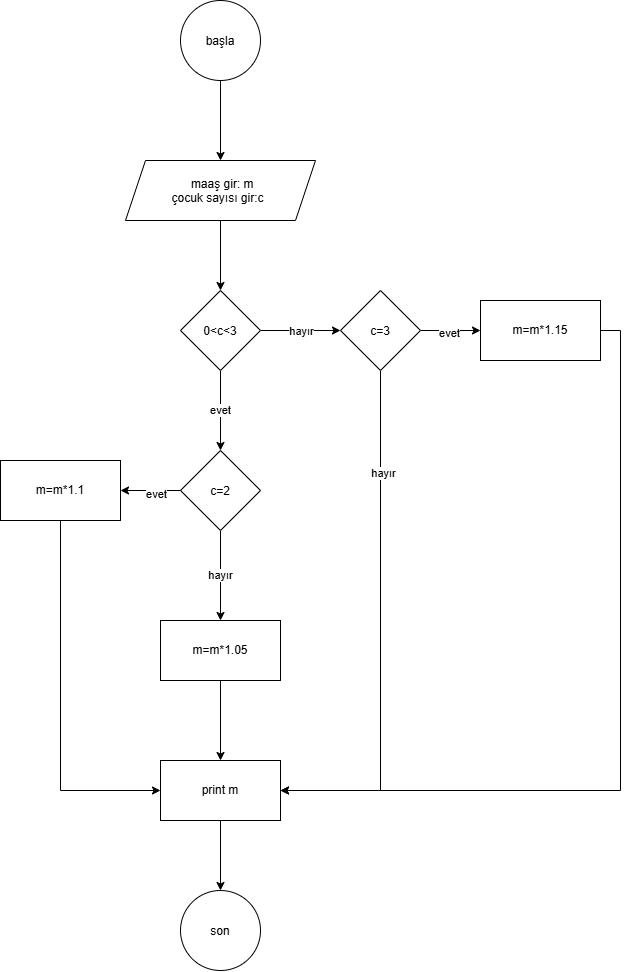

The diagram above was exported from draw.io. Its source (the exported page's mxGraphModel, read from the mxfile embedded in the PNG):
<mxGraphModel dx="1776" dy="909" grid="1" gridSize="10" guides="1" tooltips="1" connect="1" arrows="1" fold="1" page="1" pageScale="1" pageWidth="827" pageHeight="1169" math="0" shadow="0">
  <root>
    <mxCell id="0" />
    <mxCell id="1" parent="0" />
    <mxCell id="a1mEs3-wkOk0XBQ7uNzE-3" edge="1" parent="1" source="a1mEs3-wkOk0XBQ7uNzE-1" style="edgeStyle=orthogonalEdgeStyle;rounded=0;orthogonalLoop=1;jettySize=auto;html=1;defaultLabelBackgroundColor=page;" target="a1mEs3-wkOk0XBQ7uNzE-2" value="">
      <mxGeometry relative="1" as="geometry" />
    </mxCell>
    <mxCell id="a1mEs3-wkOk0XBQ7uNzE-1" parent="1" style="ellipse;whiteSpace=wrap;html=1;shapeInside=1;aspect=fixed;" value="başla" vertex="1">
      <mxGeometry height="80" width="80" x="350" y="10" as="geometry" />
    </mxCell>
    <mxCell id="a1mEs3-wkOk0XBQ7uNzE-5" edge="1" parent="1" source="a1mEs3-wkOk0XBQ7uNzE-2" style="edgeStyle=orthogonalEdgeStyle;rounded=0;orthogonalLoop=1;jettySize=auto;html=1;defaultLabelBackgroundColor=page;" target="a1mEs3-wkOk0XBQ7uNzE-4" value="">
      <mxGeometry relative="1" as="geometry" />
    </mxCell>
    <mxCell id="a1mEs3-wkOk0XBQ7uNzE-2" parent="1" style="shape=parallelogram;perimeter=parallelogramPerimeter;whiteSpace=wrap;html=1;shapeInside=1;fixedSize=1;" value="maaş gir: m&lt;div&gt;çocuk sayısı gir:c&lt;/div&gt;" vertex="1">
      <mxGeometry height="60" width="190" x="295" y="170" as="geometry" />
    </mxCell>
    <mxCell id="a1mEs3-wkOk0XBQ7uNzE-7" edge="1" parent="1" source="a1mEs3-wkOk0XBQ7uNzE-4" style="edgeStyle=orthogonalEdgeStyle;rounded=0;orthogonalLoop=1;jettySize=auto;html=1;defaultLabelBackgroundColor=page;" target="a1mEs3-wkOk0XBQ7uNzE-6" value="evet">
      <mxGeometry relative="1" as="geometry" />
    </mxCell>
    <mxCell id="a1mEs3-wkOk0XBQ7uNzE-9" edge="1" parent="1" source="a1mEs3-wkOk0XBQ7uNzE-4" style="edgeStyle=orthogonalEdgeStyle;rounded=0;orthogonalLoop=1;jettySize=auto;html=1;defaultLabelBackgroundColor=page;" target="a1mEs3-wkOk0XBQ7uNzE-8" value="">
      <mxGeometry relative="1" as="geometry" />
    </mxCell>
    <mxCell id="a1mEs3-wkOk0XBQ7uNzE-10" connectable="0" parent="a1mEs3-wkOk0XBQ7uNzE-9" style="edgeLabel;html=1;align=center;verticalAlign=middle;resizable=0;points=[];inheritText=1;defaultLabelBackgroundColor=page;" value="hayır" vertex="1">
      <mxGeometry relative="1" x="0.0125" as="geometry">
        <mxPoint x="-1" as="offset" />
      </mxGeometry>
    </mxCell>
    <mxCell id="a1mEs3-wkOk0XBQ7uNzE-4" parent="1" style="rhombus;whiteSpace=wrap;html=1;shapeInside=1;" value="0&amp;lt;c&amp;lt;3" vertex="1">
      <mxGeometry height="80" width="80" x="350" y="300" as="geometry" />
    </mxCell>
    <mxCell id="a1mEs3-wkOk0XBQ7uNzE-15" edge="1" parent="1" source="a1mEs3-wkOk0XBQ7uNzE-6" style="edgeStyle=orthogonalEdgeStyle;rounded=0;orthogonalLoop=1;jettySize=auto;html=1;defaultLabelBackgroundColor=page;" target="a1mEs3-wkOk0XBQ7uNzE-14" value="">
      <mxGeometry relative="1" as="geometry" />
    </mxCell>
    <mxCell id="a1mEs3-wkOk0XBQ7uNzE-16" connectable="0" parent="a1mEs3-wkOk0XBQ7uNzE-15" style="edgeLabel;html=1;align=center;verticalAlign=middle;resizable=0;points=[];inheritText=1;defaultLabelBackgroundColor=page;" value="evet" vertex="1">
      <mxGeometry relative="1" x="-0.1611" y="3" as="geometry">
        <mxPoint as="offset" />
      </mxGeometry>
    </mxCell>
    <mxCell id="a1mEs3-wkOk0XBQ7uNzE-18" edge="1" parent="1" source="a1mEs3-wkOk0XBQ7uNzE-6" style="edgeStyle=orthogonalEdgeStyle;rounded=0;orthogonalLoop=1;jettySize=auto;html=1;defaultLabelBackgroundColor=page;" target="a1mEs3-wkOk0XBQ7uNzE-17" value="hayır">
      <mxGeometry relative="1" as="geometry" />
    </mxCell>
    <mxCell id="a1mEs3-wkOk0XBQ7uNzE-6" parent="1" style="rhombus;whiteSpace=wrap;html=1;shapeInside=1;" value="c=2" vertex="1">
      <mxGeometry height="80" width="80" x="350" y="460" as="geometry" />
    </mxCell>
    <mxCell id="a1mEs3-wkOk0XBQ7uNzE-12" edge="1" parent="1" source="a1mEs3-wkOk0XBQ7uNzE-8" style="edgeStyle=orthogonalEdgeStyle;rounded=0;orthogonalLoop=1;jettySize=auto;html=1;defaultLabelBackgroundColor=page;" target="a1mEs3-wkOk0XBQ7uNzE-11" value="">
      <mxGeometry relative="1" as="geometry" />
    </mxCell>
    <mxCell id="a1mEs3-wkOk0XBQ7uNzE-13" connectable="0" parent="a1mEs3-wkOk0XBQ7uNzE-12" style="edgeLabel;html=1;align=center;verticalAlign=middle;resizable=0;points=[];inheritText=1;defaultLabelBackgroundColor=page;" value="evet" vertex="1">
      <mxGeometry relative="1" x="-0.0667" y="-2" as="geometry">
        <mxPoint as="offset" />
      </mxGeometry>
    </mxCell>
    <mxCell id="a1mEs3-wkOk0XBQ7uNzE-29" edge="1" parent="1" source="a1mEs3-wkOk0XBQ7uNzE-8" style="edgeStyle=orthogonalEdgeStyle;rounded=0;orthogonalLoop=1;jettySize=auto;html=1;exitX=0.5;exitY=1;exitDx=0;exitDy=0;entryX=1;entryY=0.5;entryDx=0;entryDy=0;defaultLabelBackgroundColor=page;" target="a1mEs3-wkOk0XBQ7uNzE-24">
      <mxGeometry relative="1" as="geometry" />
    </mxCell>
    <mxCell id="a1mEs3-wkOk0XBQ7uNzE-31" connectable="0" parent="a1mEs3-wkOk0XBQ7uNzE-29" style="edgeLabel;html=1;align=center;verticalAlign=middle;resizable=0;points=[];inheritText=1;defaultLabelBackgroundColor=page;" value="hayır" vertex="1">
      <mxGeometry relative="1" x="-0.6073" y="2" as="geometry">
        <mxPoint as="offset" />
      </mxGeometry>
    </mxCell>
    <mxCell id="a1mEs3-wkOk0XBQ7uNzE-8" parent="1" style="rhombus;whiteSpace=wrap;html=1;shapeInside=1;" value="c=3" vertex="1">
      <mxGeometry height="80" width="80" x="510" y="300" as="geometry" />
    </mxCell>
    <mxCell id="a1mEs3-wkOk0XBQ7uNzE-30" edge="1" parent="1" source="a1mEs3-wkOk0XBQ7uNzE-11" style="edgeStyle=orthogonalEdgeStyle;rounded=0;orthogonalLoop=1;jettySize=auto;html=1;exitX=1;exitY=0.5;exitDx=0;exitDy=0;entryX=1;entryY=0.5;entryDx=0;entryDy=0;defaultLabelBackgroundColor=page;" target="a1mEs3-wkOk0XBQ7uNzE-24">
      <mxGeometry relative="1" as="geometry" />
    </mxCell>
    <mxCell id="a1mEs3-wkOk0XBQ7uNzE-11" parent="1" style="whiteSpace=wrap;html=1;" value="m=m*1.15" vertex="1">
      <mxGeometry height="60" width="120" x="650" y="310" as="geometry" />
    </mxCell>
    <mxCell id="a1mEs3-wkOk0XBQ7uNzE-28" edge="1" parent="1" source="a1mEs3-wkOk0XBQ7uNzE-14" style="edgeStyle=orthogonalEdgeStyle;rounded=0;orthogonalLoop=1;jettySize=auto;html=1;exitX=0.5;exitY=1;exitDx=0;exitDy=0;entryX=0;entryY=0.5;entryDx=0;entryDy=0;defaultLabelBackgroundColor=page;" target="a1mEs3-wkOk0XBQ7uNzE-24">
      <mxGeometry relative="1" as="geometry" />
    </mxCell>
    <mxCell id="a1mEs3-wkOk0XBQ7uNzE-14" parent="1" style="whiteSpace=wrap;html=1;" value="m=m*1.1" vertex="1">
      <mxGeometry height="60" width="120" x="170" y="470" as="geometry" />
    </mxCell>
    <mxCell id="a1mEs3-wkOk0XBQ7uNzE-25" edge="1" parent="1" source="a1mEs3-wkOk0XBQ7uNzE-17" style="edgeStyle=orthogonalEdgeStyle;rounded=0;orthogonalLoop=1;jettySize=auto;html=1;defaultLabelBackgroundColor=page;" target="a1mEs3-wkOk0XBQ7uNzE-24" value="">
      <mxGeometry relative="1" as="geometry" />
    </mxCell>
    <mxCell id="a1mEs3-wkOk0XBQ7uNzE-17" parent="1" style="whiteSpace=wrap;html=1;" value="m=m*1.05" vertex="1">
      <mxGeometry height="60" width="120" x="330" y="630" as="geometry" />
    </mxCell>
    <mxCell id="a1mEs3-wkOk0XBQ7uNzE-27" edge="1" parent="1" source="a1mEs3-wkOk0XBQ7uNzE-24" style="edgeStyle=orthogonalEdgeStyle;rounded=0;orthogonalLoop=1;jettySize=auto;html=1;defaultLabelBackgroundColor=page;" target="a1mEs3-wkOk0XBQ7uNzE-26" value="">
      <mxGeometry relative="1" as="geometry" />
    </mxCell>
    <mxCell id="a1mEs3-wkOk0XBQ7uNzE-24" parent="1" style="whiteSpace=wrap;html=1;" value="print m" vertex="1">
      <mxGeometry height="60" width="120" x="330" y="770" as="geometry" />
    </mxCell>
    <mxCell id="a1mEs3-wkOk0XBQ7uNzE-26" parent="1" style="ellipse;whiteSpace=wrap;html=1;shapeInside=1;" value="son&lt;div&gt;&lt;br&gt;&lt;/div&gt;" vertex="1">
      <mxGeometry height="80" width="80" x="350" y="900" as="geometry" />
    </mxCell>
  </root>
</mxGraphModel>